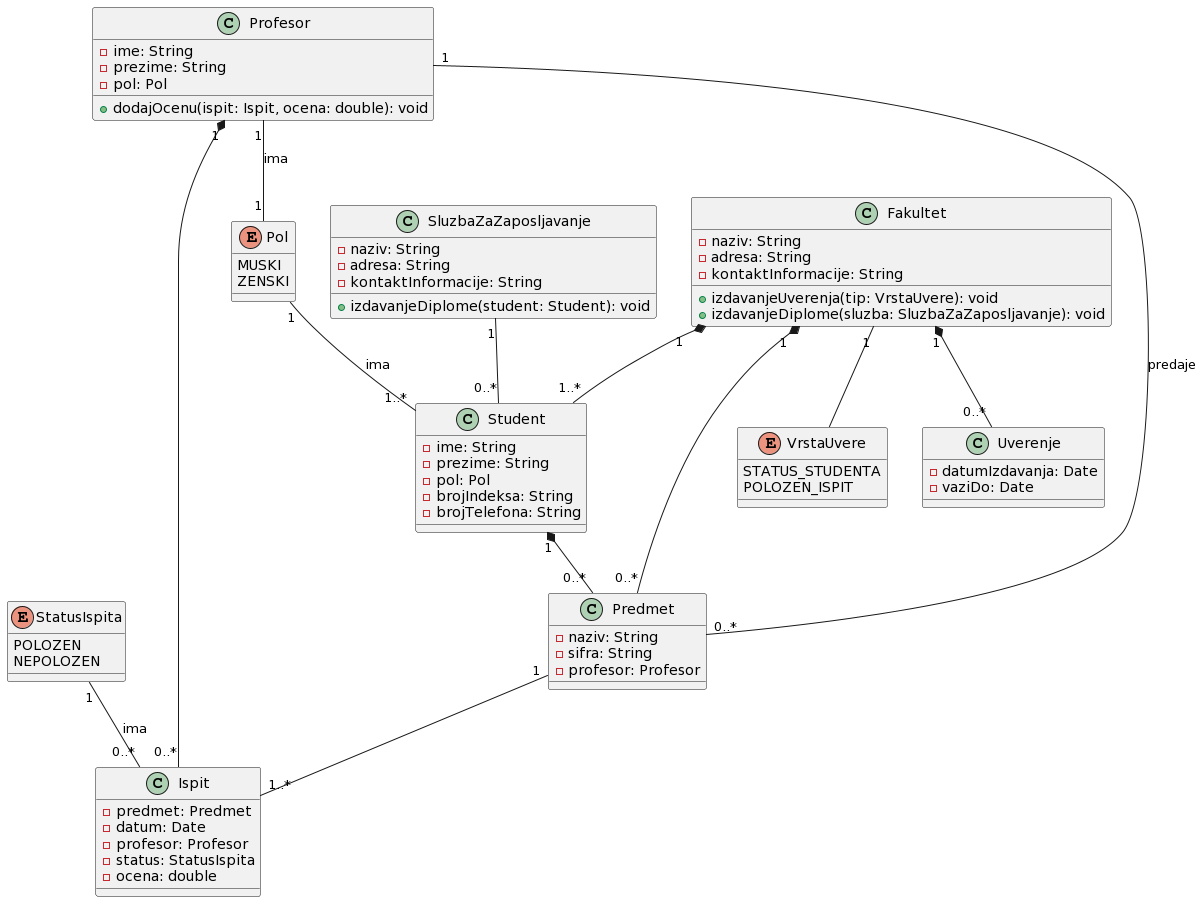

The diagram above was rendered by PlantUML. Its source (embedded in the PNG):
@startuml
enum Pol {
  MUSKI
  ZENSKI
}

enum StatusIspita {
  POLOZEN
  NEPOLOZEN
}

enum VrstaUvere {
  STATUS_STUDENTA
  POLOZEN_ISPIT
}

class Fakultet {
  - naziv: String
  - adresa: String
  - kontaktInformacije: String
  + izdavanjeUverenja(tip: VrstaUvere): void
  + izdavanjeDiplome(sluzba: SluzbaZaZaposljavanje): void
}

class SluzbaZaZaposljavanje {
  - naziv: String
  - adresa: String
  - kontaktInformacije: String
  + izdavanjeDiplome(student: Student): void
}

class Student {
  - ime: String
  - prezime: String
  - pol: Pol
  - brojIndeksa: String
  - brojTelefona: String
}

class Predmet {
  - naziv: String
  - sifra: String
  - profesor: Profesor
}

class Profesor {
  - ime: String
  - prezime: String
  - pol: Pol
  + dodajOcenu(ispit: Ispit, ocena: double): void
}

class Ispit {
  - predmet: Predmet
  - datum: Date
  - profesor: Profesor
  - status: StatusIspita
  - ocena: double
}

class Uverenje {
  - datumIzdavanja: Date
  - vaziDo: Date
}

Fakultet "1" *-- "1..*" Student
Fakultet "1" *-- "0..*" Predmet
Student "1" *-- "0..*" Predmet
Fakultet "1" -- VrstaUvere
SluzbaZaZaposljavanje "1" -- "0..*" Student
Fakultet "1" *-- "0..*" Uverenje
Predmet "1" -- "1..*" Ispit
Profesor "1" *-- "0..*" Ispit
Profesor "1" -- "0..*" Predmet : predaje
Profesor "1" -- "1" Pol : ima

StatusIspita "1" -- "0..*" Ispit : ima
Pol "1" -- "1..*" Student : ima
@enduml